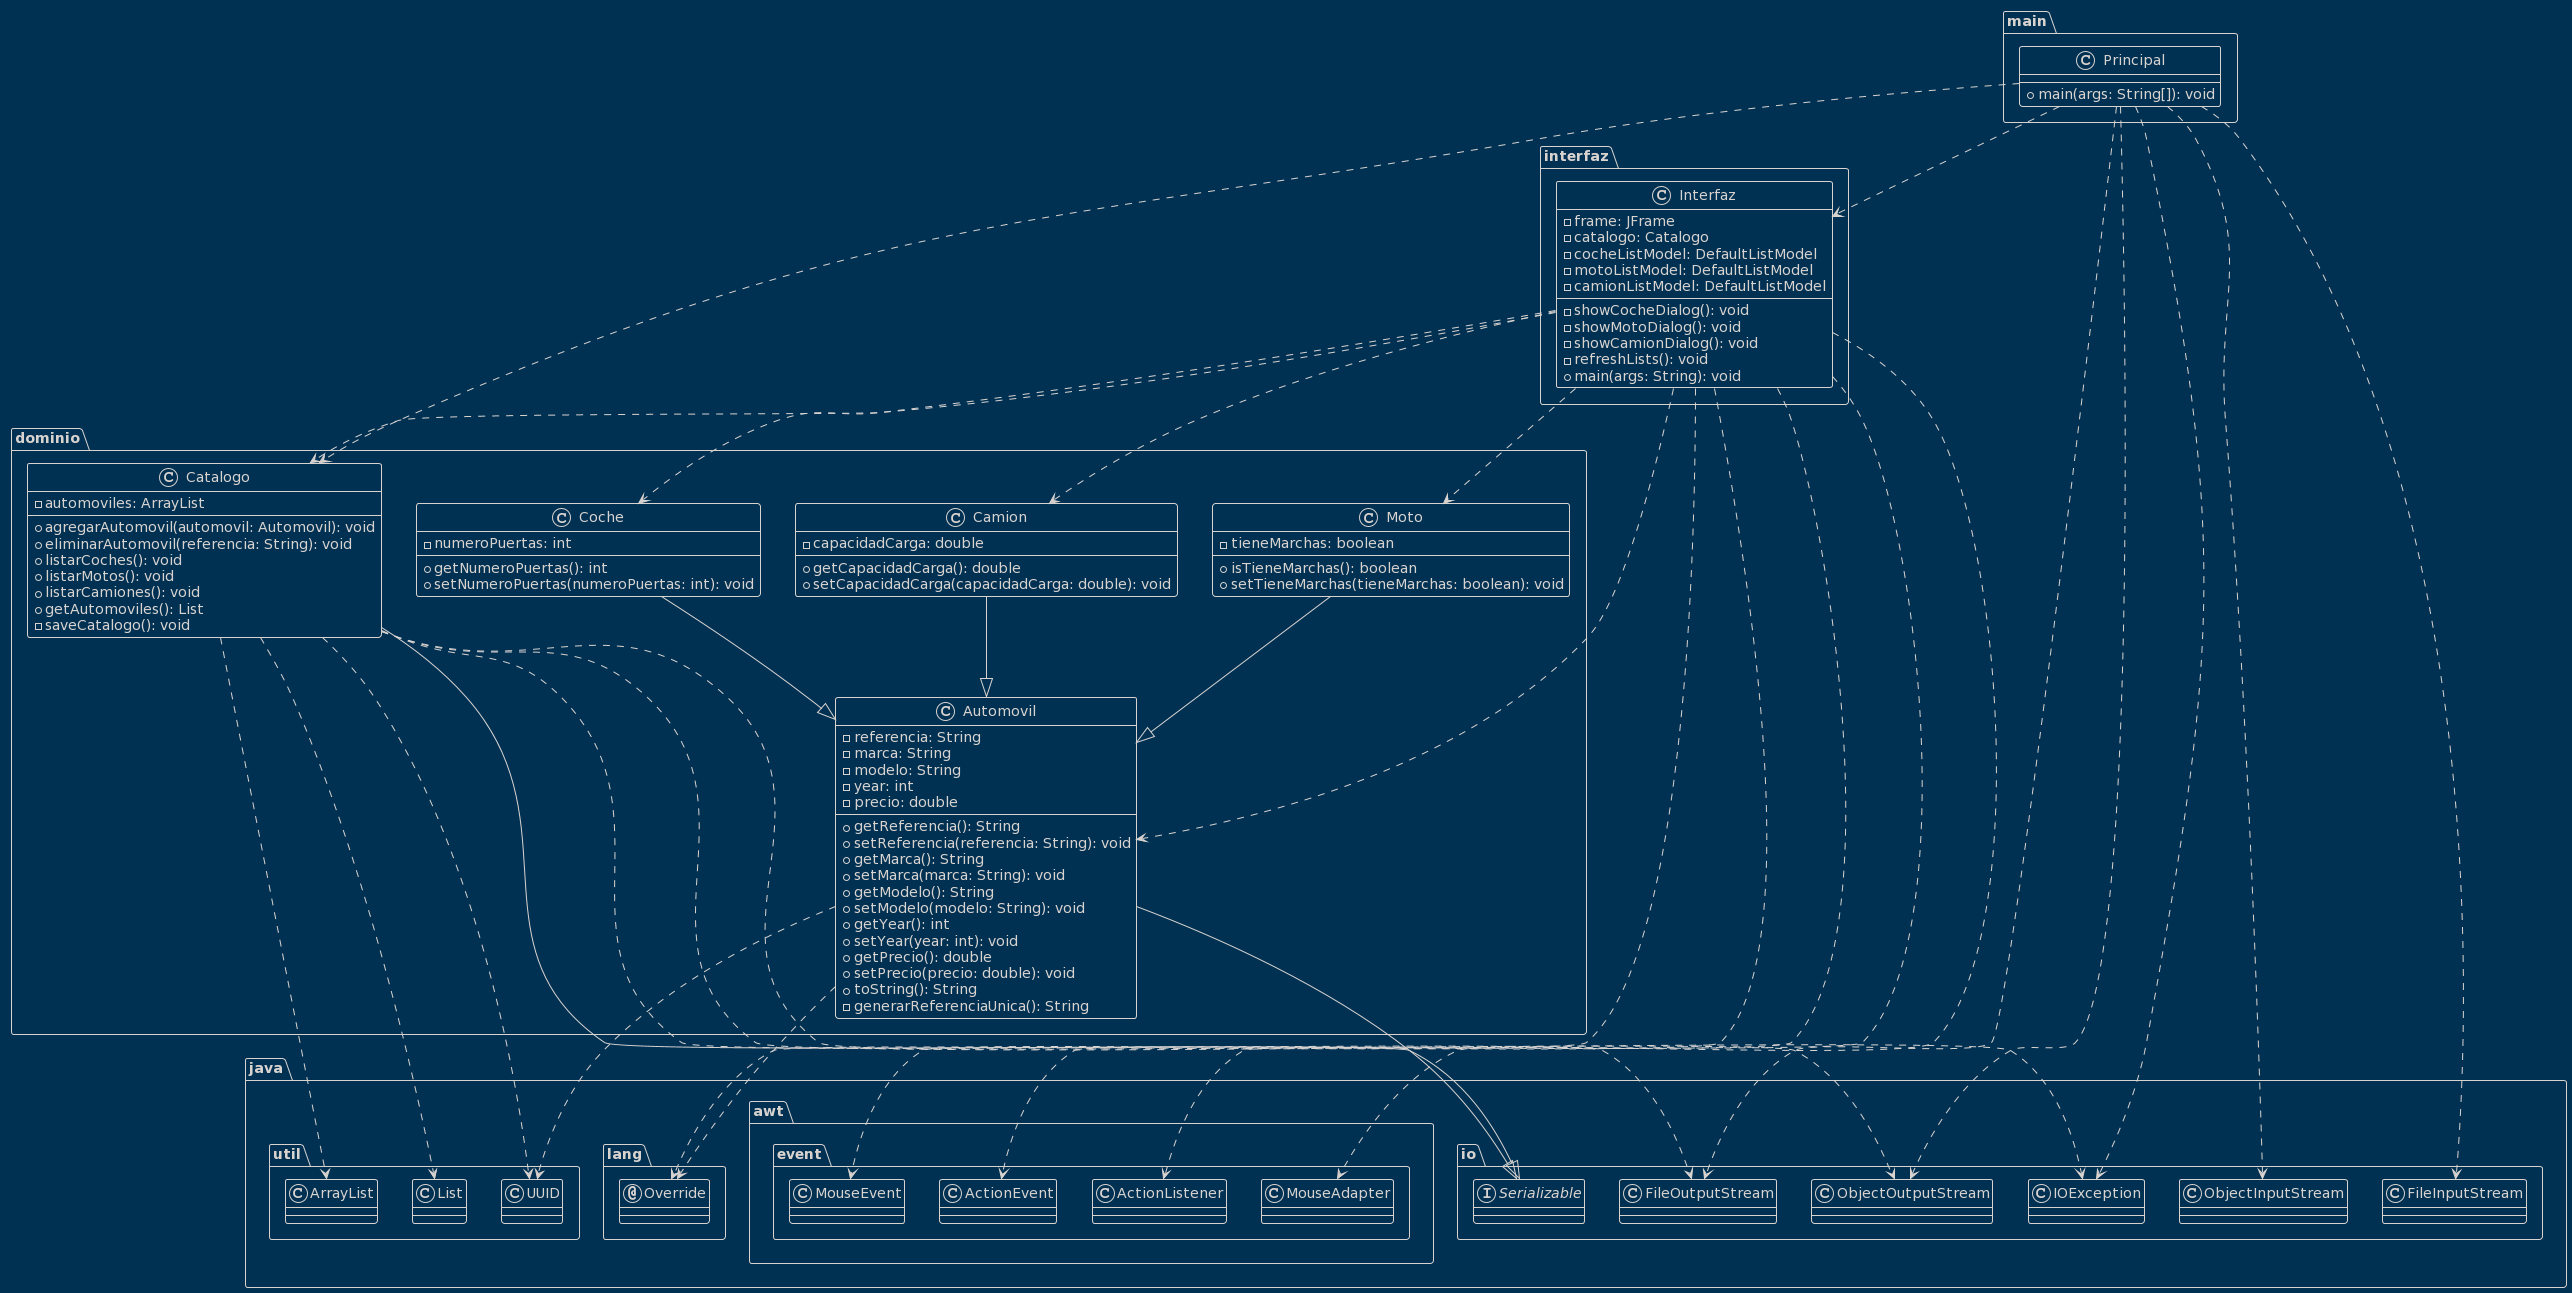

The diagram above was rendered by PlantUML. Its source (embedded in the PNG):
@startuml
!theme blueprint
class main.Principal {
  + main(args: String[]): void
}
class dominio.Automovil {
  - referencia: String
  - marca: String
  - modelo: String
  - year: int
  - precio: double
  + getReferencia(): String
  + setReferencia(referencia: String): void
  + getMarca(): String
  + setMarca(marca: String): void
  + getModelo(): String
  + setModelo(modelo: String): void
  + getYear(): int
  + setYear(year: int): void
  + getPrecio(): double
  + setPrecio(precio: double): void
  + toString(): String
  - generarReferenciaUnica(): String
}
class dominio.Camion {
  - capacidadCarga: double
  + getCapacidadCarga(): double
  + setCapacidadCarga(capacidadCarga: double): void
}
class dominio.Catalogo {
  - automoviles: ArrayList
  + agregarAutomovil(automovil: Automovil): void
  + eliminarAutomovil(referencia: String): void
  + listarCoches(): void
  + listarMotos(): void
  + listarCamiones(): void
  + getAutomoviles(): List
  - saveCatalogo(): void
}
class dominio.Coche {
  - numeroPuertas: int
  + getNumeroPuertas(): int
  + setNumeroPuertas(numeroPuertas: int): void
}
class dominio.Moto {
  - tieneMarchas: boolean
  + isTieneMarchas(): boolean
  + setTieneMarchas(tieneMarchas: boolean): void
}
class interfaz.Interfaz {
  - frame: JFrame
  - catalogo: Catalogo
  - cocheListModel: DefaultListModel
  - motoListModel: DefaultListModel
  - camionListModel: DefaultListModel
  - showCocheDialog(): void
  - showMotoDialog(): void
  - showCamionDialog(): void
  - refreshLists(): void
  + main(args: String): void
}


!theme blueprint
annotation java.lang.Override
class dominio.Automovil
class dominio.Camion
class dominio.Catalogo
class dominio.Coche
class dominio.Moto
class interfaz.Interfaz
class java.awt.event.ActionEvent
class java.awt.event.ActionListener
class java.awt.event.MouseAdapter
class java.awt.event.MouseEvent
class java.io.FileInputStream
class java.io.FileOutputStream
class java.io.IOException
class java.io.ObjectInputStream
class java.io.ObjectOutputStream
class java.util.ArrayList
class java.util.List
class java.util.UUID
class main.Principal
interface java.io.Serializable
dominio.Automovil ..> java.lang.Override
dominio.Automovil ..> java.util.UUID
dominio.Automovil --|> java.io.Serializable
dominio.Camion --|> dominio.Automovil
dominio.Catalogo ..> java.io.FileOutputStream
dominio.Catalogo ..> java.io.IOException
dominio.Catalogo ..> java.io.ObjectOutputStream
dominio.Catalogo ..> java.util.ArrayList
dominio.Catalogo ..> java.util.List
dominio.Catalogo ..> java.util.UUID
dominio.Catalogo --|> java.io.Serializable
dominio.Coche --|> dominio.Automovil
dominio.Moto --|> dominio.Automovil
interfaz.Interfaz ..> java.lang.Override
interfaz.Interfaz ..> dominio.Automovil
interfaz.Interfaz ..> dominio.Camion
interfaz.Interfaz ..> dominio.Catalogo
interfaz.Interfaz ..> dominio.Coche
interfaz.Interfaz ..> dominio.Moto
interfaz.Interfaz ..> java.awt.event.ActionEvent
interfaz.Interfaz ..> java.awt.event.ActionListener
interfaz.Interfaz ..> java.awt.event.MouseAdapter
interfaz.Interfaz ..> java.awt.event.MouseEvent
main.Principal ..> dominio.Catalogo
main.Principal ..> interfaz.Interfaz
main.Principal ..> java.io.FileInputStream
main.Principal ..> java.io.FileOutputStream
main.Principal ..> java.io.IOException
main.Principal ..> java.io.ObjectInputStream
main.Principal ..> java.io.ObjectOutputStream
@enduml